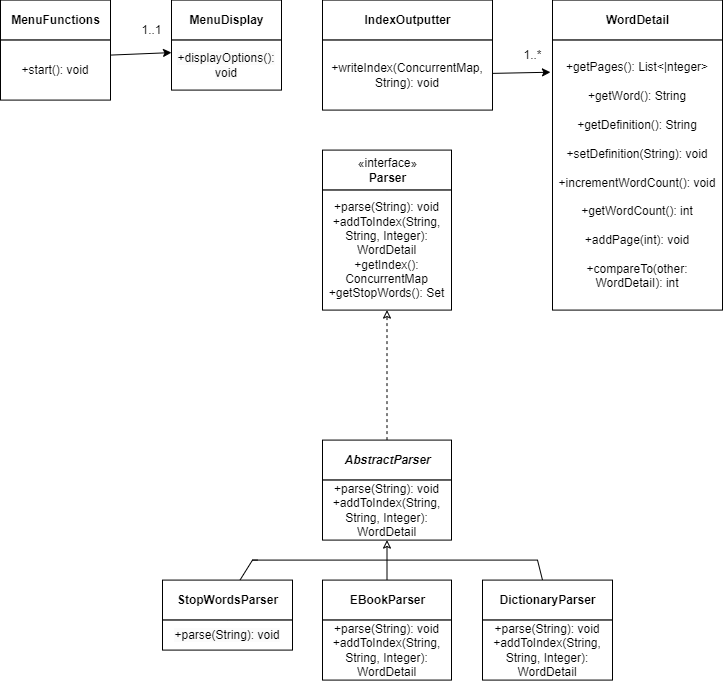

The diagram above was exported from draw.io. Its source (the exported page's mxGraphModel, read from the mxfile embedded in the PNG):
<mxGraphModel dx="2083" dy="1631" grid="1" gridSize="10" guides="1" tooltips="1" connect="1" arrows="1" fold="1" page="1" pageScale="1" pageWidth="827" pageHeight="1169" math="0" shadow="0">
  <root>
    <mxCell id="0" />
    <mxCell id="1" parent="0" />
    <mxCell id="s8Lo6sPfsx5tks0D7rmN-6" value="" style="edgeStyle=orthogonalEdgeStyle;rounded=0;orthogonalLoop=1;jettySize=auto;html=1;" edge="1" parent="1" source="s8Lo6sPfsx5tks0D7rmN-4" target="s8Lo6sPfsx5tks0D7rmN-5">
      <mxGeometry relative="1" as="geometry" />
    </mxCell>
    <mxCell id="s8Lo6sPfsx5tks0D7rmN-4" value="«interface»&lt;br&gt;&lt;b&gt;Parser&lt;/b&gt;" style="html=1;" vertex="1" parent="1">
      <mxGeometry x="-478" y="324.59000000000003" width="129" height="40" as="geometry" />
    </mxCell>
    <mxCell id="s8Lo6sPfsx5tks0D7rmN-5" value="+parse(String): void&lt;br&gt;+addToIndex(String, String, Integer): WordDetail&lt;br&gt;+getIndex(): ConcurrentMap&lt;br&gt;+getStopWords(): Set" style="whiteSpace=wrap;html=1;" vertex="1" parent="1">
      <mxGeometry x="-478" y="364.59000000000003" width="129" height="120" as="geometry" />
    </mxCell>
    <mxCell id="s8Lo6sPfsx5tks0D7rmN-7" value="" style="edgeStyle=orthogonalEdgeStyle;rounded=0;orthogonalLoop=1;jettySize=auto;html=1;" edge="1" parent="1" source="s8Lo6sPfsx5tks0D7rmN-8" target="s8Lo6sPfsx5tks0D7rmN-9">
      <mxGeometry relative="1" as="geometry" />
    </mxCell>
    <mxCell id="s8Lo6sPfsx5tks0D7rmN-10" style="rounded=0;orthogonalLoop=1;jettySize=auto;html=1;entryX=0.5;entryY=1;entryDx=0;entryDy=0;elbow=vertical;dashed=1;strokeColor=default;endArrow=classic;endFill=0;" edge="1" parent="1" source="s8Lo6sPfsx5tks0D7rmN-8" target="s8Lo6sPfsx5tks0D7rmN-5">
      <mxGeometry relative="1" as="geometry" />
    </mxCell>
    <mxCell id="s8Lo6sPfsx5tks0D7rmN-8" value="&lt;b&gt;&lt;i&gt;AbstractParser&lt;/i&gt;&lt;/b&gt;" style="html=1;" vertex="1" parent="1">
      <mxGeometry x="-478" y="614.59" width="129" height="40" as="geometry" />
    </mxCell>
    <mxCell id="s8Lo6sPfsx5tks0D7rmN-9" value="+parse(String): void&lt;br style=&quot;border-color: var(--border-color);&quot;&gt;+addToIndex(String, String, Integer): WordDetail" style="whiteSpace=wrap;html=1;" vertex="1" parent="1">
      <mxGeometry x="-478" y="654.59" width="129" height="60" as="geometry" />
    </mxCell>
    <mxCell id="s8Lo6sPfsx5tks0D7rmN-12" value="" style="edgeStyle=orthogonalEdgeStyle;rounded=0;orthogonalLoop=1;jettySize=auto;html=1;" edge="1" parent="1" source="s8Lo6sPfsx5tks0D7rmN-13" target="s8Lo6sPfsx5tks0D7rmN-14">
      <mxGeometry relative="1" as="geometry" />
    </mxCell>
    <mxCell id="s8Lo6sPfsx5tks0D7rmN-57" style="edgeStyle=none;rounded=0;orthogonalLoop=1;jettySize=auto;html=1;strokeColor=default;endArrow=none;endFill=0;elbow=vertical;" edge="1" parent="1" source="s8Lo6sPfsx5tks0D7rmN-13">
      <mxGeometry relative="1" as="geometry">
        <mxPoint x="-543" y="734.59" as="targetPoint" />
        <Array as="points">
          <mxPoint x="-548" y="734.59" />
        </Array>
      </mxGeometry>
    </mxCell>
    <mxCell id="s8Lo6sPfsx5tks0D7rmN-13" value="&lt;b&gt;StopWordsParser&lt;/b&gt;" style="html=1;" vertex="1" parent="1">
      <mxGeometry x="-638" y="754.59" width="130" height="40" as="geometry" />
    </mxCell>
    <mxCell id="s8Lo6sPfsx5tks0D7rmN-14" value="&lt;span style=&quot;color: rgb(0, 0, 0); font-family: Helvetica; font-size: 12px; font-style: normal; font-variant-ligatures: normal; font-variant-caps: normal; font-weight: 400; letter-spacing: normal; orphans: 2; text-align: center; text-indent: 0px; text-transform: none; widows: 2; word-spacing: 0px; -webkit-text-stroke-width: 0px; background-color: rgb(251, 251, 251); text-decoration-thickness: initial; text-decoration-style: initial; text-decoration-color: initial; float: none; display: inline !important;&quot;&gt;+parse(String): void&lt;br style=&quot;border-color: var(--border-color);&quot;&gt;&lt;/span&gt;" style="whiteSpace=wrap;html=1;" vertex="1" parent="1">
      <mxGeometry x="-638" y="794.59" width="130" height="30" as="geometry" />
    </mxCell>
    <mxCell id="s8Lo6sPfsx5tks0D7rmN-15" value="" style="edgeStyle=orthogonalEdgeStyle;rounded=0;orthogonalLoop=1;jettySize=auto;html=1;" edge="1" parent="1" source="s8Lo6sPfsx5tks0D7rmN-16" target="s8Lo6sPfsx5tks0D7rmN-17">
      <mxGeometry relative="1" as="geometry" />
    </mxCell>
    <mxCell id="s8Lo6sPfsx5tks0D7rmN-56" style="edgeStyle=none;rounded=0;orthogonalLoop=1;jettySize=auto;html=1;entryX=0.5;entryY=1;entryDx=0;entryDy=0;strokeColor=default;endArrow=classic;endFill=0;elbow=vertical;" edge="1" parent="1" source="s8Lo6sPfsx5tks0D7rmN-16" target="s8Lo6sPfsx5tks0D7rmN-9">
      <mxGeometry relative="1" as="geometry" />
    </mxCell>
    <mxCell id="s8Lo6sPfsx5tks0D7rmN-16" value="&lt;b&gt;EBookParser&lt;/b&gt;" style="html=1;" vertex="1" parent="1">
      <mxGeometry x="-478" y="754.59" width="129" height="40" as="geometry" />
    </mxCell>
    <mxCell id="s8Lo6sPfsx5tks0D7rmN-17" value="+parse(String): void&lt;br style=&quot;border-color: var(--border-color);&quot;&gt;+addToIndex(String, String, Integer): WordDetail&lt;br&gt;" style="whiteSpace=wrap;html=1;" vertex="1" parent="1">
      <mxGeometry x="-478" y="794.59" width="129" height="60" as="geometry" />
    </mxCell>
    <mxCell id="s8Lo6sPfsx5tks0D7rmN-18" value="" style="edgeStyle=orthogonalEdgeStyle;rounded=0;orthogonalLoop=1;jettySize=auto;html=1;" edge="1" parent="1" source="s8Lo6sPfsx5tks0D7rmN-19" target="s8Lo6sPfsx5tks0D7rmN-20">
      <mxGeometry relative="1" as="geometry" />
    </mxCell>
    <mxCell id="s8Lo6sPfsx5tks0D7rmN-49" style="edgeStyle=none;rounded=0;orthogonalLoop=1;jettySize=auto;html=1;strokeColor=default;endArrow=none;endFill=0;elbow=vertical;" edge="1" parent="1" source="s8Lo6sPfsx5tks0D7rmN-19">
      <mxGeometry x="0.0164" y="-20" relative="1" as="geometry">
        <mxPoint x="-548" y="734.59" as="targetPoint" />
        <Array as="points">
          <mxPoint x="-263" y="734.59" />
        </Array>
        <mxPoint as="offset" />
      </mxGeometry>
    </mxCell>
    <mxCell id="s8Lo6sPfsx5tks0D7rmN-19" value="&lt;b&gt;DictionaryParser&lt;/b&gt;" style="html=1;" vertex="1" parent="1">
      <mxGeometry x="-318" y="754.59" width="130" height="40" as="geometry" />
    </mxCell>
    <mxCell id="s8Lo6sPfsx5tks0D7rmN-20" value="+parse(String): void&lt;br style=&quot;border-color: var(--border-color);&quot;&gt;+addToIndex(String, String, Integer): WordDetail" style="whiteSpace=wrap;html=1;" vertex="1" parent="1">
      <mxGeometry x="-318" y="794.59" width="130" height="60" as="geometry" />
    </mxCell>
    <mxCell id="s8Lo6sPfsx5tks0D7rmN-24" value="" style="edgeStyle=orthogonalEdgeStyle;rounded=0;orthogonalLoop=1;jettySize=auto;html=1;" edge="1" parent="1" source="s8Lo6sPfsx5tks0D7rmN-25" target="s8Lo6sPfsx5tks0D7rmN-26">
      <mxGeometry relative="1" as="geometry" />
    </mxCell>
    <mxCell id="s8Lo6sPfsx5tks0D7rmN-25" value="&lt;b&gt;WordDetail&lt;/b&gt;" style="html=1;" vertex="1" parent="1">
      <mxGeometry x="-248" y="174.59" width="170" height="40" as="geometry" />
    </mxCell>
    <mxCell id="s8Lo6sPfsx5tks0D7rmN-26" value="&lt;span style=&quot;color: rgb(0, 0, 0); font-family: Helvetica; font-size: 12px; font-style: normal; font-variant-ligatures: normal; font-variant-caps: normal; font-weight: 400; letter-spacing: normal; orphans: 2; text-align: center; text-indent: 0px; text-transform: none; widows: 2; word-spacing: 0px; -webkit-text-stroke-width: 0px; background-color: rgb(251, 251, 251); text-decoration-thickness: initial; text-decoration-style: initial; text-decoration-color: initial; float: none; display: inline !important;&quot;&gt;&lt;p style=&quot;margin: 0px;&quot;&gt;+getPages(): List&amp;lt;|nteger&amp;gt;&lt;/p&gt;&lt;br&gt;&lt;p style=&quot;margin: 0px;&quot;&gt;+getWord(): String&lt;/p&gt;&lt;br&gt;&lt;p style=&quot;margin: 0px;&quot;&gt;+getDefinition(): String&lt;/p&gt;&lt;br&gt;&lt;p style=&quot;margin: 0px;&quot;&gt;+setDefinition(String): void&lt;/p&gt;&lt;br&gt;&lt;p style=&quot;margin: 0px;&quot;&gt;+incrementWordCount(): void&lt;/p&gt;&lt;br&gt;&lt;p style=&quot;margin: 0px;&quot;&gt;+getWordCount(): int&lt;/p&gt;&lt;br&gt;&lt;p style=&quot;margin: 0px;&quot;&gt;+addPage(int): void&lt;/p&gt;&lt;br&gt;&lt;p style=&quot;margin: 0px;&quot;&gt;+compareTo(other: WordDetaiI): int&lt;/p&gt;&lt;/span&gt;" style="whiteSpace=wrap;html=1;" vertex="1" parent="1">
      <mxGeometry x="-248" y="214.59" width="170" height="270" as="geometry" />
    </mxCell>
    <mxCell id="s8Lo6sPfsx5tks0D7rmN-27" value="" style="edgeStyle=orthogonalEdgeStyle;rounded=0;orthogonalLoop=1;jettySize=auto;html=1;" edge="1" parent="1" source="s8Lo6sPfsx5tks0D7rmN-28" target="s8Lo6sPfsx5tks0D7rmN-29">
      <mxGeometry relative="1" as="geometry" />
    </mxCell>
    <mxCell id="s8Lo6sPfsx5tks0D7rmN-28" value="&lt;b&gt;IndexOutputter&lt;/b&gt;" style="html=1;" vertex="1" parent="1">
      <mxGeometry x="-478" y="174.59" width="170" height="40" as="geometry" />
    </mxCell>
    <mxCell id="s8Lo6sPfsx5tks0D7rmN-60" style="edgeStyle=none;rounded=0;orthogonalLoop=1;jettySize=auto;html=1;entryX=-0.012;entryY=0.119;entryDx=0;entryDy=0;entryPerimeter=0;strokeColor=default;endArrow=classic;endFill=1;elbow=vertical;" edge="1" parent="1" source="s8Lo6sPfsx5tks0D7rmN-29" target="s8Lo6sPfsx5tks0D7rmN-26">
      <mxGeometry relative="1" as="geometry" />
    </mxCell>
    <mxCell id="s8Lo6sPfsx5tks0D7rmN-29" value="+writeIndex(ConcurrentMap, String): void" style="whiteSpace=wrap;html=1;" vertex="1" parent="1">
      <mxGeometry x="-478" y="214.59" width="170" height="70" as="geometry" />
    </mxCell>
    <mxCell id="s8Lo6sPfsx5tks0D7rmN-30" value="" style="edgeStyle=orthogonalEdgeStyle;rounded=0;orthogonalLoop=1;jettySize=auto;html=1;" edge="1" parent="1" source="s8Lo6sPfsx5tks0D7rmN-31" target="s8Lo6sPfsx5tks0D7rmN-32">
      <mxGeometry relative="1" as="geometry" />
    </mxCell>
    <mxCell id="s8Lo6sPfsx5tks0D7rmN-31" value="&lt;b&gt;MenuDisplay&lt;/b&gt;" style="html=1;" vertex="1" parent="1">
      <mxGeometry x="-629" y="174.58999999999992" width="110" height="40" as="geometry" />
    </mxCell>
    <mxCell id="s8Lo6sPfsx5tks0D7rmN-32" value="&lt;span style=&quot;color: rgb(0, 0, 0); font-family: Helvetica; font-size: 12px; font-style: normal; font-variant-ligatures: normal; font-variant-caps: normal; font-weight: 400; letter-spacing: normal; orphans: 2; text-align: center; text-indent: 0px; text-transform: none; widows: 2; word-spacing: 0px; -webkit-text-stroke-width: 0px; background-color: rgb(251, 251, 251); text-decoration-thickness: initial; text-decoration-style: initial; text-decoration-color: initial; float: none; display: inline !important;&quot;&gt;&lt;span style=&quot;border-color: var(--border-color);&quot;&gt;&lt;br&gt;+displayOptions(): void&lt;/span&gt;&lt;br style=&quot;border-color: var(--border-color);&quot;&gt;&lt;br&gt;&lt;/span&gt;" style="whiteSpace=wrap;html=1;" vertex="1" parent="1">
      <mxGeometry x="-629" y="214.58999999999997" width="110" height="50" as="geometry" />
    </mxCell>
    <mxCell id="s8Lo6sPfsx5tks0D7rmN-33" value="" style="edgeStyle=orthogonalEdgeStyle;rounded=0;orthogonalLoop=1;jettySize=auto;html=1;" edge="1" parent="1">
      <mxGeometry relative="1" as="geometry">
        <mxPoint x="-513" y="314" as="sourcePoint" />
        <mxPoint x="-513" y="314" as="targetPoint" />
      </mxGeometry>
    </mxCell>
    <mxCell id="s8Lo6sPfsx5tks0D7rmN-34" value="&lt;b&gt;MenuFunctions&lt;/b&gt;" style="html=1;" vertex="1" parent="1">
      <mxGeometry x="-800" y="174.58999999999992" width="110" height="40" as="geometry" />
    </mxCell>
    <mxCell id="s8Lo6sPfsx5tks0D7rmN-62" style="edgeStyle=none;rounded=0;orthogonalLoop=1;jettySize=auto;html=1;exitX=1;exitY=0.25;exitDx=0;exitDy=0;entryX=0;entryY=0.25;entryDx=0;entryDy=0;strokeColor=default;endArrow=classic;endFill=1;elbow=vertical;" edge="1" parent="1" source="s8Lo6sPfsx5tks0D7rmN-35" target="s8Lo6sPfsx5tks0D7rmN-32">
      <mxGeometry relative="1" as="geometry" />
    </mxCell>
    <mxCell id="s8Lo6sPfsx5tks0D7rmN-35" value="+start(): void" style="whiteSpace=wrap;html=1;" vertex="1" parent="1">
      <mxGeometry x="-800" y="214.58999999999997" width="110" height="60" as="geometry" />
    </mxCell>
    <mxCell id="s8Lo6sPfsx5tks0D7rmN-47" style="edgeStyle=none;rounded=0;orthogonalLoop=1;jettySize=auto;html=1;entryX=0.5;entryY=0;entryDx=0;entryDy=0;dashed=1;strokeColor=default;endArrow=none;endFill=0;elbow=vertical;" edge="1" parent="1" source="s8Lo6sPfsx5tks0D7rmN-19" target="s8Lo6sPfsx5tks0D7rmN-19">
      <mxGeometry relative="1" as="geometry" />
    </mxCell>
    <mxCell id="s8Lo6sPfsx5tks0D7rmN-61" value="1..*" style="text;html=1;align=center;verticalAlign=middle;resizable=0;points=[];autosize=1;strokeColor=none;fillColor=none;" vertex="1" parent="1">
      <mxGeometry x="-288" y="214.59" width="40" height="30" as="geometry" />
    </mxCell>
    <mxCell id="s8Lo6sPfsx5tks0D7rmN-63" value="1..1" style="text;html=1;align=center;verticalAlign=middle;resizable=0;points=[];autosize=1;strokeColor=none;fillColor=none;" vertex="1" parent="1">
      <mxGeometry x="-669" y="189.58999999999997" width="40" height="30" as="geometry" />
    </mxCell>
  </root>
</mxGraphModel>